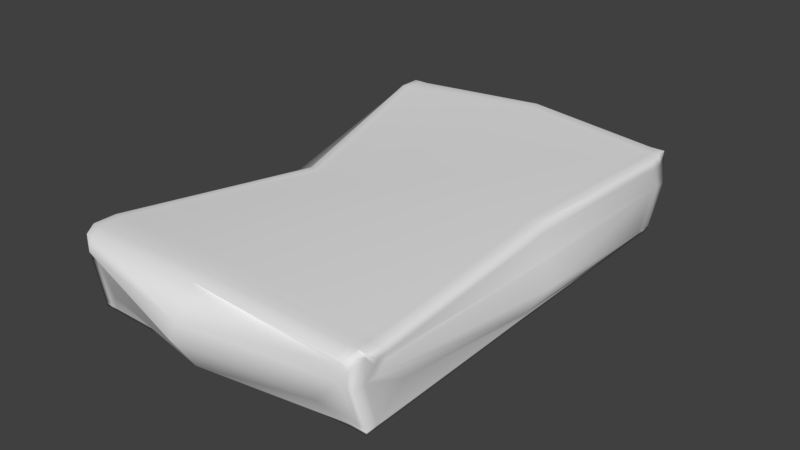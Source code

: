 # Source: Pillow.blend  (saved by Blender 2.78.0; exported with 4.5.12 LTS)
import bpy
from mathutils import Matrix  # noqa: F401  (used for matrix-valued properties, if any)

bpy.ops.wm.read_factory_settings(use_empty=True)
scene = bpy.context.scene
scene.name = 'Scene'

# ---- collections
col_collection_1 = bpy.data.collections.new('Collection 1'); scene.collection.children.link(col_collection_1)

# ---- materials (node trees are filled in below, after node groups)
mat_pillowtex = bpy.data.materials.new('PillowTex')
mat_pillowtex.alpha_threshold = 0.0
mat_pillowtex.use_transparent_shadow = False
mat_pillowtex.roughness = 0.5

# ---- material node trees

# ---- world
world_world = bpy.data.worlds.new('World'); scene.world = world_world
world_world.color = (0.05088, 0.05088, 0.05088)
world_world.use_sun_shadow = False
world_world.sun_shadow_jitter_overblur = 0.0
world_world.cycles.sampling_method = 'MANUAL'

# ---- meshes
me_cube_001 = bpy.data.meshes.new('Cube.001')
me_cube_001.from_pydata([(-91.91, -100.0, -92.01), (-93.41, -100.0, 82.03), (-94.31, 100.0, -93.01), (-100.0, 94.21, 89.02), (100.0, -94.81, -100.0), (100.0, -94.81, 59.07), (100.0, 90.02, -93.01), (100.0, 97.21, 79.04), (-94.31, 95.0, -93.01), (-100.0, 89.21, 89.02), (100.0, 85.02, -93.01), (100.0, 92.21, 79.04), (-91.91, -95.0, -92.01), (100.0, -89.81, 59.07), (-93.41, -95.0, 82.03), (100.0, -89.81, -100.0), (95.0, 90.02, -93.01), (95.0, 97.21, 79.04), (95.0, -94.81, -100.0), (95.0, -94.81, 59.07), (95.0, 92.21, 79.04), (95.0, 85.02, -93.01), (95.0, -89.81, 59.07), (95.0, -89.81, -100.0), (-89.31, 100.0, -93.01), (-88.41, -100.0, 82.03), (-89.31, 95.0, -93.01), (-86.91, -95.0, -92.01), (-95.0, 94.21, 89.02), (-86.91, -100.0, -92.01), (-95.0, 89.21, 89.02), (-88.41, -95.0, 82.03), (-90.0, 94.21, 89.02), (-81.91, -100.0, -92.01), (-90.0, 89.21, 89.02), (-83.41, -95.0, 82.03), (-84.31, 100.0, -93.01), (-83.41, -100.0, 82.03), (-84.31, 95.0, -93.01), (-81.91, -95.0, -92.01), (-100.0, 84.21, 89.02), (100.0, 80.02, -93.01), (-94.31, 90.0, -93.01), (100.0, 87.21, 79.04), (95.0, 80.02, -93.01), (95.0, 87.21, 79.04), (-89.31, 90.0, -93.01), (-95.0, 84.21, 89.02), (-90.0, 84.21, 89.02), (-84.31, 90.0, -93.01), (90.0, 97.21, 79.04), (90.0, -94.81, -100.0), (90.0, 92.21, 79.04), (90.0, -89.81, 59.07), (90.0, 90.02, -93.01), (90.0, -94.81, 59.07), (90.0, 85.02, -93.01), (90.0, -89.81, -100.0), (90.0, 87.21, 79.04), (90.0, 80.02, -93.01), (-91.91, -90.0, -92.01), (100.0, -84.81, 59.07), (95.0, -84.81, -100.0), (95.0, -84.81, 59.07), (-86.91, -90.0, -92.01), (-88.41, -90.0, 82.03), (-83.41, -90.0, 82.03), (-81.91, -90.0, -92.01), (-93.41, -90.0, 82.03), (100.0, -84.81, -100.0), (90.0, -84.81, 59.07), (90.0, -84.81, -100.0), (-93.41, -100.0, 77.03), (-100.0, 94.21, 84.02), (100.0, 97.21, 74.04), (100.0, -94.81, 54.07), (101.8, 92.21, 58.22), (-102.3, 89.21, 80.14), (-95.76, -95.0, 73.16), (101.8, -89.81, 38.25), (95.0, -100.5, 54.07), (95.0, 99.12, 59.22), (-95.0, 96.12, 69.2), (-88.41, -105.7, 77.03), (-83.41, -105.7, 77.03), (-90.0, 96.12, 69.2), (101.8, 87.21, 58.22), (-102.3, 84.21, 80.14), (90.0, -100.5, 54.07), (90.0, 99.12, 59.22), (-95.76, -90.0, 73.16), (101.8, -84.81, 38.25), (-100.0, 94.21, 79.02), (100.0, 97.21, 69.04), (100.0, -94.81, 49.07), (99.84, 92.21, 41.82), (-103.1, 89.21, 71.1), (-96.47, -95.0, 64.11), (99.84, -89.81, 21.86), (95.0, -99.17, 26.46), (95.0, 101.3, 30.53), (-95.0, 98.26, 40.51), (-88.41, -105.7, 49.42), (-83.41, -107.8, 49.42), (-90.0, 98.26, 40.51), (99.84, 87.21, 41.82), (-103.1, 84.21, 71.1), (90.0, -97.8, 26.46), (90.0, 101.3, 30.53), (-96.47, -90.0, 64.11), (99.84, -84.81, 21.86), (-93.41, -100.0, 72.03), (-94.31, 100.0, -88.01), (100.0, 90.02, -88.01), (100.0, -94.81, -95.0), (100.0, 85.02, -88.01), (-94.31, 95.0, -88.01), (-91.91, -95.0, -87.01), (100.0, -89.81, -95.0), (95.0, -94.81, -95.0), (95.0, 92.59, -75.73), (-89.31, 102.6, -75.73), (-86.91, -100.0, -87.01), (-81.91, -100.0, -87.01), (-84.31, 102.6, -75.73), (100.0, 80.02, -88.01), (-94.31, 90.0, -88.01), (90.0, -94.81, -95.0), (90.0, 92.59, -75.73), (-91.91, -90.0, -87.01), (100.0, -84.81, -95.0), (-91.91, -100.0, -87.01), (-91.91, -100.0, -82.01), (-94.31, 100.0, -83.01), (100.0, 90.02, -83.01), (100.0, -94.81, -90.0), (100.0, 85.02, -83.01), (-94.31, 95.0, -83.01), (-91.91, -95.0, -82.01), (100.0, -89.81, -90.0), (95.0, -94.81, -90.0), (95.0, 93.8, -46.88), (-89.31, 103.8, -46.88), (-86.91, -100.0, -82.01), (-73.42, -104.1, -41.74), (-84.31, 103.8, -46.88), (109.7, 67.92, -51.06), (-94.31, 90.0, -83.01), (72.23, -98.93, -62.12), (90.0, 93.8, -46.88), (-91.91, -90.0, -82.01), (100.0, -74.96, -40.52), (-2.126, 92.37, -100.0), (7.629e-06, -100.0, 89.02), (-2.126, 87.37, -100.0), (3.893, -95.0, -96.01), (-2.126, 82.37, -100.0), (0.0, 100.0, 100.0), (3.893, -100.0, -96.01), (0.0, 95.0, 100.0), (0.0, -95.0, 89.02), (0.0, 90.0, 100.0), (3.893, -90.0, -96.01), (0.0, -90.0, 89.02), (0.0, 101.9, 80.18), (7.629e-06, -105.7, 84.02), (7.629e-06, -115.0, 28.41), (0.0, 104.1, 51.49), (-2.126, 94.94, -82.71), (3.893, -100.0, -91.01), (-2.126, 96.15, -53.86), (3.893, -110.1, -65.63), (-100.0, -100.0, 2.289e-05), (-100.0, 100.0, 1.526e-05), (100.0, 100.0, 1.526e-05), (100.0, -100.0, 1.526e-05), (100.0, 95.0, 1.526e-05), (-100.0, 95.0, 1.526e-05), (-100.0, -95.0, 1.526e-05), (100.0, -95.0, 1.526e-05), (95.0, -100.0, 1.526e-05), (95.0, 100.0, 1.526e-05), (-95.0, 100.0, 1.526e-05), (-95.0, -100.0, 1.526e-05), (-90.0, -100.0, 1.526e-05), (-90.0, 100.0, 1.526e-05), (100.0, 90.0, 1.526e-05), (-100.0, 90.0, 1.526e-05), (90.0, -100.0, 1.526e-05), (90.0, 100.0, 1.526e-05), (-100.0, -90.0, 1.526e-05), (100.0, -90.0, 1.526e-05), (-10.11, 109.9, 1.526e-05), (7.629e-06, -117.9, 1.526e-05), (-75.52, 2.508, 35.82), (100.0, -4.592, -95.01), (-100.0, 0.0, -100.0), (100.0, 0.0, 100.0), (95.0, -4.592, -95.01), (95.0, 0.0, 100.0), (-95.0, 0.0, -100.0), (-70.52, 2.508, 35.82), (-65.52, 2.508, 35.82), (-90.0, 0.0, -100.0), (90.0, 0.0, 100.0), (90.0, -4.592, -95.01), (104.0, 0.0, 79.18), (-77.86, 2.508, 26.95), (-86.91, 2.508, 17.9), (106.8, 0.0, 28.14), (100.0, -4.592, -90.01), (-100.0, 0.0, -95.0), (100.0, -4.592, -85.01), (-100.0, 0.0, -90.0), (0.0, 0.0, 81.54), (7.629e-06, 0.0, -100.0), (117.9, -7.206, 1.526e-05), (-96.92, 2.708, -15.51)], [], [(77, 9, 3, 73), (81, 17, 7, 74), (79, 13, 5, 75), (83, 25, 1, 72), (23, 15, 4, 18), (31, 14, 1, 25), (28, 3, 9, 30), (16, 6, 10, 21), (74, 7, 11, 76), (87, 40, 9, 77), (72, 1, 14, 78), (65, 68, 14, 31), (62, 69, 15, 23), (91, 61, 13, 79), (71, 62, 23, 57), (61, 63, 22, 13), (54, 16, 21, 56), (7, 17, 20, 11), (13, 22, 19, 5), (57, 23, 18, 51), (75, 5, 19, 80), (89, 50, 17, 81), (73, 3, 28, 82), (12, 27, 29, 0), (2, 24, 26, 8), (60, 64, 27, 12), (66, 65, 31, 35), (32, 28, 30, 34), (35, 31, 25, 37), (84, 37, 25, 83), (165, 153, 37, 84), (160, 35, 37, 153), (157, 32, 34, 159), (163, 66, 35, 160), (82, 28, 32, 85), (27, 39, 33, 29), (24, 36, 38, 26), (64, 67, 39, 27), (26, 38, 49, 46), (159, 34, 48, 161), (34, 30, 47, 48), (8, 26, 46, 42), (11, 20, 45, 43), (56, 21, 44, 59), (76, 11, 43, 86), (21, 10, 41, 44), (30, 9, 40, 47), (207, 194, 40, 87), (154, 56, 59, 156), (20, 52, 58, 45), (63, 70, 53, 22), (17, 50, 52, 20), (22, 53, 55, 19), (80, 19, 55, 88), (164, 157, 50, 89), (155, 57, 51, 158), (152, 54, 56, 154), (162, 71, 57, 155), (215, 205, 71, 162), (199, 204, 70, 63), (78, 14, 68, 90), (200, 203, 67, 64), (214, 202, 66, 163), (202, 201, 65, 66), (196, 200, 64, 60), (197, 199, 63, 61), (205, 198, 62, 71), (206, 197, 61, 91), (198, 195, 69, 62), (201, 194, 68, 65), (209, 206, 91, 110), (97, 78, 90, 109), (167, 164, 89, 108), (99, 80, 88, 107), (208, 207, 87, 106), (95, 76, 86, 105), (101, 82, 85, 104), (166, 165, 84, 103), (103, 84, 83, 102), (92, 73, 82, 101), (108, 89, 81, 100), (94, 75, 80, 99), (110, 91, 79, 98), (111, 72, 78, 97), (106, 87, 77, 96), (93, 74, 76, 95), (102, 83, 72, 111), (98, 79, 75, 94), (100, 81, 74, 93), (96, 77, 73, 92), (177, 96, 92, 173), (181, 100, 93, 174), (179, 98, 94, 175), (183, 102, 111, 172), (174, 93, 95, 176), (187, 106, 96, 177), (172, 111, 97, 178), (191, 110, 98, 179), (175, 94, 99, 180), (189, 108, 100, 181), (173, 92, 101, 182), (184, 103, 102, 183), (193, 166, 103, 184), (182, 101, 104, 185), (176, 95, 105, 186), (217, 208, 106, 187), (180, 99, 107, 188), (192, 167, 108, 189), (178, 97, 109, 190), (216, 209, 110, 191), (195, 210, 130, 69), (12, 117, 129, 60), (152, 168, 128, 54), (18, 119, 127, 51), (196, 211, 126, 42), (10, 115, 125, 41), (24, 121, 124, 36), (158, 169, 123, 33), (33, 123, 122, 29), (2, 112, 121, 24), (54, 128, 120, 16), (4, 114, 119, 18), (69, 130, 118, 15), (0, 131, 117, 12), (42, 126, 116, 8), (6, 113, 115, 10), (29, 122, 131, 0), (15, 118, 114, 4), (16, 120, 113, 6), (8, 116, 112, 2), (210, 212, 151, 130), (117, 138, 150, 129), (168, 170, 149, 128), (119, 140, 148, 127), (211, 213, 147, 126), (115, 136, 146, 125), (121, 142, 145, 124), (169, 171, 144, 123), (123, 144, 143, 122), (112, 133, 142, 121), (128, 149, 141, 120), (114, 135, 140, 119), (130, 151, 139, 118), (131, 132, 138, 117), (126, 147, 137, 116), (113, 134, 136, 115), (122, 143, 132, 131), (118, 139, 135, 114), (120, 141, 134, 113), (116, 137, 133, 112), (127, 148, 171, 169), (124, 145, 170, 168), (51, 127, 169, 158), (36, 124, 168, 152), (185, 104, 167, 192), (188, 107, 166, 193), (107, 88, 165, 166), (104, 85, 164, 167), (204, 214, 163, 70), (203, 215, 162, 67), (67, 162, 155, 39), (36, 152, 154, 38), (39, 155, 158, 33), (85, 32, 157, 164), (38, 154, 156, 49), (52, 159, 161, 58), (70, 163, 160, 53), (50, 157, 159, 52), (53, 160, 153, 55), (88, 55, 153, 165), (148, 188, 193, 171), (145, 185, 192, 170), (212, 216, 191, 151), (138, 178, 190, 150), (170, 192, 189, 149), (140, 180, 188, 148), (213, 217, 187, 147), (136, 176, 186, 146), (142, 182, 185, 145), (171, 193, 184, 144), (144, 184, 183, 143), (133, 173, 182, 142), (149, 189, 181, 141), (135, 175, 180, 140), (151, 191, 179, 139), (132, 172, 178, 138), (147, 187, 177, 137), (134, 174, 176, 136), (143, 183, 172, 132), (139, 179, 175, 135), (141, 181, 174, 134), (137, 177, 173, 133), (150, 190, 217, 213), (146, 186, 216, 212), (49, 156, 215, 203), (58, 161, 214, 204), (129, 150, 213, 211), (125, 146, 212, 210), (60, 129, 211, 196), (41, 125, 210, 195), (186, 105, 209, 216), (190, 109, 208, 217), (109, 90, 207, 208), (105, 86, 206, 209), (47, 40, 194, 201), (44, 41, 195, 198), (86, 43, 197, 206), (59, 44, 198, 205), (43, 45, 199, 197), (42, 46, 200, 196), (48, 47, 201, 202), (161, 48, 202, 214), (46, 49, 203, 200), (45, 58, 204, 199), (156, 59, 205, 215), (90, 68, 194, 207)])
me_cube_001.polygons.foreach_set('use_smooth', [True] * 216)
_uv = me_cube_001.uv_layers.new(name='UVMap')
_uv.uv.foreach_set('vector', [0.1535, 0.9806, 0.1685, 0.9813, 0.1682, 0.9937, 0.1598, 0.9933, 0.7348, 0.5085, 0.7018, 0.5085, 0.7018, 0.4961, 0.7102, 0.4961, 0.6031, 0.5224, 0.5684, 0.5224, 0.5684, 0.51, 0.5767, 0.51, 0.3198, 0.4954, 0.328, 0.4958, 0.328, 0.5081, 0.3196, 0.5081, 0.325, 0.4702, 0.3333, 0.4702, 0.3333, 0.4825, 0.325, 0.4825, 0.6578, 0.02299, 0.6577, 0.01061, 0.6659, 0.01045, 0.666, 0.02283, 0.3436, 0.01272, 0.3435, 0.0003346, 0.3517, 0.0001673, 0.3518, 0.01255, 0.3249, 0.02471, 0.3333, 0.02471, 0.3333, 0.0371, 0.3249, 0.0371, 0.5434, 0.9856, 0.5351, 0.9856, 0.5351, 0.9732, 0.5698, 0.9731, 0.1538, 0.9682, 0.1688, 0.969, 0.1685, 0.9813, 0.1535, 0.9806, 0.1604, 0.5119, 0.1688, 0.5123, 0.1685, 0.5247, 0.1535, 0.5239, 0.6495, 0.02316, 0.6494, 0.01078, 0.6577, 0.01061, 0.6578, 0.02299, 0.325, 0.4578, 0.3333, 0.4578, 0.3333, 0.4702, 0.325, 0.4702, 0.6031, 0.5347, 0.5684, 0.5348, 0.5684, 0.5224, 0.6031, 0.5224, 0.3167, 0.4578, 0.325, 0.4578, 0.325, 0.4702, 0.3167, 0.4702, 0.6495, 0.4908, 0.6494, 0.4785, 0.6577, 0.4783, 0.6577, 0.4907, 0.3166, 0.02471, 0.3249, 0.02471, 0.3249, 0.0371, 0.3166, 0.0371, 0.3444, 0.4961, 0.3443, 0.4837, 0.3526, 0.4835, 0.3527, 0.4959, 0.6577, 0.4907, 0.6577, 0.4783, 0.6659, 0.4781, 0.666, 0.4905, 0.3167, 0.4702, 0.325, 0.4702, 0.325, 0.4825, 0.3167, 0.4825, 0.328, 0.5081, 0.328, 0.5205, 0.3196, 0.5205, 0.3199, 0.5084, 0.7348, 0.5209, 0.7018, 0.5209, 0.7018, 0.5085, 0.7348, 0.5085, 0.6936, 0.9915, 0.6852, 0.9915, 0.6852, 0.9791, 0.7182, 0.9791, 0.0134, 0.4829, 0.02174, 0.4829, 0.02174, 0.4953, 0.0134, 0.4953, 0.00942, 4.724e-07, 0.01775, 2.079e-07, 0.01775, 0.01238, 0.00942, 0.01238, 0.0134, 0.4706, 0.02174, 0.4706, 0.02174, 0.4829, 0.0134, 0.4829, 0.6496, 0.03554, 0.6495, 0.02316, 0.6578, 0.02299, 0.6578, 0.03538, 0.3436, 0.0251, 0.3436, 0.01272, 0.3518, 0.01255, 0.3519, 0.02493, 0.6578, 0.03538, 0.6578, 0.02299, 0.666, 0.02283, 0.6661, 0.03521, 0.309, 0.9383, 0.3195, 0.9383, 0.3196, 0.9507, 0.3091, 0.9507, 0.309, 0.732, 0.3194, 0.7321, 0.3195, 0.9383, 0.309, 0.9383, 0.6578, 0.2416, 0.6578, 0.03538, 0.6661, 0.03521, 0.6661, 0.2415, 0.3333, 0.2477, 0.3436, 0.0251, 0.3519, 0.02493, 0.3416, 0.2475, 0.6496, 0.2418, 0.6496, 0.03554, 0.6578, 0.03538, 0.6578, 0.2416, 0.7182, 0.9791, 0.6852, 0.9791, 0.6852, 0.9667, 0.7182, 0.9667, 0.02174, 0.4829, 0.03007, 0.4829, 0.03007, 0.4953, 0.02174, 0.4953, 0.01775, 2.079e-07, 0.02609, 0.0, 0.02609, 0.01238, 0.01775, 0.01238, 0.02174, 0.4706, 0.03007, 0.4706, 0.03007, 0.4829, 0.02174, 0.4829, 0.01775, 0.01238, 0.02609, 0.01238, 0.02609, 0.02477, 0.01775, 0.02477, 0.3416, 0.2475, 0.3519, 0.02493, 0.3602, 0.02476, 0.3498, 0.2473, 0.3519, 0.02493, 0.3518, 0.01255, 0.3601, 0.01238, 0.3602, 0.02476, 0.00942, 0.01238, 0.01775, 0.01238, 0.01775, 0.02477, 0.00942, 0.02477, 0.3527, 0.4959, 0.3526, 0.4835, 0.3608, 0.4834, 0.3609, 0.4958, 0.3166, 0.0371, 0.3249, 0.0371, 0.3249, 0.04948, 0.3166, 0.04948, 0.5698, 0.9731, 0.5351, 0.9732, 0.5351, 0.9608, 0.5698, 0.9608, 0.3249, 0.0371, 0.3333, 0.0371, 0.3333, 0.04948, 0.3249, 0.04948, 0.3518, 0.01255, 0.3517, 0.0001673, 0.36, 0.0, 0.3601, 0.01238, 0.07205, 0.761, 0.08699, 0.7618, 0.1688, 0.969, 0.1538, 0.9682, 0.1631, 0.03135, 0.3166, 0.0371, 0.3166, 0.04948, 0.1631, 0.04373, 0.3526, 0.4835, 0.3525, 0.4712, 0.3608, 0.471, 0.3608, 0.4834, 0.6494, 0.4785, 0.6493, 0.4661, 0.6576, 0.4659, 0.6577, 0.4783, 0.3443, 0.4837, 0.3442, 0.4713, 0.3525, 0.4712, 0.3526, 0.4835, 0.6577, 0.4783, 0.6576, 0.4659, 0.6658, 0.4658, 0.6659, 0.4781, 0.309, 0.4954, 0.3195, 0.4954, 0.3196, 0.5078, 0.3091, 0.5077, 0.6998, 0.7438, 0.6668, 0.7438, 0.7018, 0.5209, 0.7348, 0.5209, 0.1731, 0.483, 0.3167, 0.4702, 0.3167, 0.4825, 0.1731, 0.4954, 0.1631, 0.01897, 0.3166, 0.02471, 0.3166, 0.0371, 0.1631, 0.03135, 0.1731, 0.4706, 0.3167, 0.4578, 0.3167, 0.4702, 0.1731, 0.483, 0.1667, 0.2477, 0.3166, 0.2591, 0.3167, 0.4578, 0.1731, 0.4706, 0.5003, 0.4796, 0.5002, 0.4672, 0.6493, 0.4661, 0.6494, 0.4785, 0.1535, 0.5239, 0.1685, 0.5247, 0.1682, 0.5371, 0.1532, 0.5363, 0.008333, 0.2477, 0.01667, 0.2477, 0.03007, 0.4706, 0.02174, 0.4706, 0.5026, 0.2451, 0.5073, 0.08491, 0.6496, 0.03554, 0.6496, 0.2418, 0.5073, 0.08491, 0.5072, 0.07253, 0.6495, 0.02316, 0.6496, 0.03554, 0.0, 0.2477, 0.008333, 0.2477, 0.02174, 0.4706, 0.0134, 0.4706, 0.5004, 0.4919, 0.5003, 0.4796, 0.6494, 0.4785, 0.6495, 0.4908, 0.3166, 0.2591, 0.3249, 0.2591, 0.325, 0.4578, 0.3167, 0.4578, 0.5349, 0.7447, 0.5002, 0.7448, 0.5684, 0.5348, 0.6031, 0.5347, 0.3249, 0.2591, 0.3333, 0.2591, 0.3333, 0.4578, 0.325, 0.4578, 0.5072, 0.07253, 0.5071, 0.06015, 0.6494, 0.01078, 0.6495, 0.02316, 0.6199, 0.7447, 0.5349, 0.7447, 0.6031, 0.5347, 0.6304, 0.5348, 0.1384, 0.5231, 0.1535, 0.5239, 0.1532, 0.5363, 0.1381, 0.5355, 0.7476, 0.7438, 0.6998, 0.7438, 0.7348, 0.5209, 0.7826, 0.5209, 0.2649, 0.9781, 0.2188, 0.9781, 0.2188, 0.9657, 0.2649, 0.9656, 0.05633, 0.7602, 0.07205, 0.761, 0.1538, 0.9682, 0.1387, 0.9674, 0.5971, 0.9732, 0.5698, 0.9731, 0.5698, 0.9608, 0.5971, 0.9608, 0.766, 0.9791, 0.7182, 0.9791, 0.7182, 0.9667, 0.766, 0.9667, 0.2611, 0.7439, 0.1688, 0.7432, 0.1804, 0.5367, 0.2264, 0.5369, 0.2264, 0.5369, 0.1804, 0.5367, 0.1804, 0.5243, 0.2264, 0.5244, 0.7019, 0.9915, 0.6936, 0.9915, 0.7182, 0.9791, 0.766, 0.9791, 0.7826, 0.5209, 0.7348, 0.5209, 0.7348, 0.5085, 0.7826, 0.5085, 0.5851, 0.51, 0.5767, 0.51, 0.5767, 0.4961, 0.6228, 0.4994, 0.6304, 0.5348, 0.6031, 0.5347, 0.6031, 0.5224, 0.6304, 0.5224, 0.1521, 0.5114, 0.1604, 0.5119, 0.1535, 0.5239, 0.1384, 0.5231, 0.1387, 0.9674, 0.1538, 0.9682, 0.1535, 0.9806, 0.1384, 0.9797, 0.5518, 0.9856, 0.5434, 0.9856, 0.5698, 0.9731, 0.5971, 0.9732, 0.1152, 0.4954, 0.1612, 0.4978, 0.1604, 0.5119, 0.1521, 0.5114, 0.6304, 0.5224, 0.6031, 0.5224, 0.5767, 0.51, 0.5851, 0.51, 0.7826, 0.5085, 0.7348, 0.5085, 0.7102, 0.4961, 0.7185, 0.4961, 0.1384, 0.9797, 0.1535, 0.9806, 0.1598, 0.9933, 0.1515, 0.9928, 0.01999, 0.9876, 0.1384, 0.9797, 0.1515, 0.9928, 0.01969, 1.0, 0.8335, 0.5085, 0.7826, 0.5085, 0.7185, 0.4961, 0.8335, 0.4961, 0.6668, 0.5096, 0.6304, 0.5224, 0.5851, 0.51, 0.6668, 0.4972, 0.309, 0.5077, 0.2264, 0.5244, 0.1889, 0.5116, 0.309, 0.4954, 0.6668, 0.9925, 0.5518, 0.9856, 0.5971, 0.9732, 0.6668, 0.9801, 0.02029, 0.9752, 0.1387, 0.9674, 0.1384, 0.9797, 0.01999, 0.9876, 0.03179, 0.505, 0.1521, 0.5114, 0.1384, 0.5231, 0.03148, 0.5174, 0.6668, 0.5219, 0.6304, 0.5348, 0.6304, 0.5224, 0.6668, 0.5096, 0.309, 0.9905, 0.2274, 0.9901, 0.2649, 0.9781, 0.309, 0.9782, 0.8335, 0.5209, 0.7826, 0.5209, 0.7826, 0.5085, 0.8335, 0.5085, 0.8335, 0.9914, 0.7019, 0.9915, 0.766, 0.9791, 0.8335, 0.9791, 0.309, 0.5201, 0.2264, 0.5369, 0.2264, 0.5244, 0.309, 0.5077, 0.3084, 0.7442, 0.2611, 0.7439, 0.2264, 0.5369, 0.309, 0.5201, 0.8335, 0.9791, 0.766, 0.9791, 0.766, 0.9667, 0.8335, 0.9667, 0.6668, 0.9801, 0.5971, 0.9732, 0.5971, 0.9608, 0.6668, 0.9677, 0.0, 0.7578, 0.05633, 0.7602, 0.1387, 0.9674, 0.02029, 0.9752, 0.309, 0.9782, 0.2649, 0.9781, 0.2649, 0.9656, 0.309, 0.9658, 0.8333, 0.7688, 0.7476, 0.7438, 0.7826, 0.5209, 0.8335, 0.5209, 0.03148, 0.5174, 0.1384, 0.5231, 0.1381, 0.5355, 0.03118, 0.5297, 0.6668, 0.7265, 0.6199, 0.7447, 0.6304, 0.5348, 0.6668, 0.5219, 0.8413, 0.2591, 0.8497, 0.2591, 0.8414, 0.4577, 0.833, 0.4577, 0.8474, 0.5085, 0.8557, 0.5085, 0.8557, 0.5209, 0.8474, 0.5209, 0.6661, 0.2424, 0.695, 0.2424, 0.7066, 0.4706, 0.6777, 0.4706, 0.3333, 0.5085, 0.3417, 0.5085, 0.3417, 0.5209, 0.3333, 0.5208, 0.8335, 0.7438, 0.8418, 0.7438, 0.8539, 0.9667, 0.8455, 0.9667, 0.8446, 0.03714, 0.853, 0.03713, 0.853, 0.04952, 0.8446, 0.04952, 0.6779, 0.0265, 0.7067, 0.0265, 0.7067, 0.03889, 0.6779, 0.03889, 0.3396, 0.7337, 0.348, 0.7338, 0.3541, 0.9463, 0.3458, 0.9462, 0.3458, 0.9462, 0.3541, 0.9463, 0.3541, 0.9586, 0.3458, 0.9586, 0.6779, 0.01412, 0.6862, 0.01412, 0.7067, 0.0265, 0.6779, 0.0265, 0.6777, 0.4706, 0.7066, 0.4706, 0.7066, 0.483, 0.6777, 0.483, 0.3334, 0.4961, 0.3417, 0.4961, 0.3417, 0.5085, 0.3333, 0.5085, 0.833, 0.4577, 0.8414, 0.4577, 0.8414, 0.4701, 0.833, 0.4701, 0.8474, 0.4961, 0.8557, 0.4961, 0.8557, 0.5085, 0.8474, 0.5085, 0.8455, 0.9667, 0.8539, 0.9667, 0.8539, 0.9791, 0.8455, 0.9791, 0.8446, 0.02475, 0.853, 0.02475, 0.853, 0.03713, 0.8446, 0.03714, 0.3458, 0.9586, 0.3541, 0.9586, 0.3541, 0.971, 0.3457, 0.971, 0.833, 0.4701, 0.8414, 0.4701, 0.8414, 0.4825, 0.833, 0.4825, 0.6777, 0.483, 0.7066, 0.483, 0.6861, 0.4953, 0.6777, 0.4953, 0.8455, 0.9791, 0.8539, 0.9791, 0.8539, 0.9915, 0.8455, 0.9915, 0.8497, 0.2591, 0.858, 0.2591, 0.9322, 0.4333, 0.8414, 0.4577, 0.8557, 0.5085, 0.864, 0.5085, 0.864, 0.5209, 0.8557, 0.5209, 0.695, 0.2424, 0.7431, 0.2424, 0.7547, 0.4706, 0.7066, 0.4706, 0.3417, 0.5085, 0.35, 0.5086, 0.3965, 0.5649, 0.3417, 0.5209, 0.8418, 0.7438, 0.8501, 0.7439, 0.8622, 0.9667, 0.8539, 0.9667, 0.853, 0.03713, 0.8613, 0.03713, 0.9146, 0.07971, 0.853, 0.04952, 0.7067, 0.0265, 0.7548, 0.0265, 0.7548, 0.03888, 0.7067, 0.03889, 0.348, 0.7338, 0.3906, 0.7333, 0.4297, 0.9254, 0.3541, 0.9463, 0.3541, 0.9463, 0.4297, 0.9254, 0.3624, 0.9587, 0.3541, 0.9586, 0.6862, 0.01412, 0.6945, 0.01412, 0.7548, 0.0265, 0.7067, 0.0265, 0.7066, 0.4706, 0.7547, 0.4706, 0.7547, 0.483, 0.7066, 0.483, 0.3417, 0.4961, 0.35, 0.4962, 0.35, 0.5086, 0.3417, 0.5085, 0.8414, 0.4577, 0.9322, 0.4333, 0.8497, 0.4701, 0.8414, 0.4701, 0.8557, 0.4961, 0.864, 0.4961, 0.864, 0.5085, 0.8557, 0.5085, 0.8539, 0.9667, 0.8622, 0.9667, 0.8622, 0.9791, 0.8539, 0.9791, 0.853, 0.02475, 0.8613, 0.02475, 0.8613, 0.03713, 0.853, 0.03713, 0.3541, 0.9586, 0.3624, 0.9587, 0.3624, 0.9711, 0.3541, 0.971, 0.8414, 0.4701, 0.8497, 0.4701, 0.8497, 0.4825, 0.8414, 0.4825, 0.7066, 0.483, 0.7547, 0.483, 0.6944, 0.4953, 0.6861, 0.4953, 0.8539, 0.9791, 0.8622, 0.9791, 0.8622, 0.9915, 0.8539, 0.9915, 0.3417, 0.5209, 0.3965, 0.5649, 0.3906, 0.7333, 0.348, 0.7338, 0.7067, 0.03889, 0.7548, 0.03888, 0.7431, 0.2424, 0.695, 0.2424, 0.3333, 0.5208, 0.3417, 0.5209, 0.348, 0.7338, 0.3396, 0.7337, 0.6779, 0.03889, 0.7067, 0.03889, 0.695, 0.2424, 0.6661, 0.2424, 0.8335, 0.9667, 0.766, 0.9667, 0.7476, 0.7438, 0.8333, 0.7688, 0.309, 0.9658, 0.2649, 0.9656, 0.2611, 0.7439, 0.3084, 0.7442, 0.2649, 0.9656, 0.2188, 0.9657, 0.1688, 0.7432, 0.2611, 0.7439, 0.766, 0.9667, 0.7182, 0.9667, 0.6998, 0.7438, 0.7476, 0.7438, 0.5002, 0.4672, 0.5026, 0.2451, 0.6496, 0.2418, 0.6493, 0.4661, 0.01667, 0.2477, 0.1667, 0.2477, 0.1731, 0.4706, 0.03007, 0.4706, 0.03007, 0.4706, 0.1731, 0.4706, 0.1731, 0.483, 0.03007, 0.4829, 0.02609, 0.0, 0.1631, 0.01897, 0.1631, 0.03135, 0.02609, 0.01238, 0.03007, 0.4829, 0.1731, 0.483, 0.1731, 0.4954, 0.03007, 0.4953, 0.7182, 0.9667, 0.6852, 0.9667, 0.6668, 0.7438, 0.6998, 0.7438, 0.02609, 0.01238, 0.1631, 0.03135, 0.1631, 0.04373, 0.02609, 0.02477, 0.3525, 0.4712, 0.3416, 0.2475, 0.3498, 0.2473, 0.3608, 0.471, 0.6493, 0.4661, 0.6496, 0.2418, 0.6578, 0.2416, 0.6576, 0.4659, 0.3442, 0.4713, 0.3333, 0.2477, 0.3416, 0.2475, 0.3525, 0.4712, 0.6576, 0.4659, 0.6578, 0.2416, 0.6661, 0.2415, 0.6658, 0.4658, 0.3091, 0.5077, 0.3196, 0.5078, 0.3194, 0.7321, 0.309, 0.732, 0.3965, 0.5649, 0.5001, 0.5215, 0.5002, 0.7431, 0.3906, 0.7333, 0.7548, 0.03888, 0.8329, 0.02477, 0.833, 0.2227, 0.7431, 0.2424, 0.858, 0.2591, 0.9997, 0.266, 0.9997, 0.4706, 0.9322, 0.4333, 0.864, 0.5085, 1.0, 0.5086, 1.0, 0.521, 0.864, 0.5209, 0.7431, 0.2424, 0.833, 0.2227, 0.8329, 0.4706, 0.7547, 0.4706, 0.35, 0.5086, 0.5002, 0.5091, 0.5001, 0.5215, 0.3965, 0.5649, 0.8501, 0.7439, 0.9744, 0.7506, 1.0, 0.9668, 0.8622, 0.9667, 0.8613, 0.03713, 0.9997, 0.01238, 0.9997, 0.02477, 0.9146, 0.07971, 0.7548, 0.0265, 0.8329, 0.01238, 0.8329, 0.02477, 0.7548, 0.03888, 0.3906, 0.7333, 0.5002, 0.7431, 0.4991, 0.9672, 0.4297, 0.9254, 0.4297, 0.9254, 0.4991, 0.9672, 0.499, 0.9795, 0.3624, 0.9587, 0.6945, 0.01412, 0.8329, 0.0, 0.8329, 0.01238, 0.7548, 0.0265, 0.7547, 0.4706, 0.8329, 0.4706, 0.8329, 0.483, 0.7547, 0.483, 0.35, 0.4962, 0.5002, 0.4968, 0.5002, 0.5091, 0.35, 0.5086, 0.9322, 0.4333, 0.9997, 0.4706, 0.9997, 0.4829, 0.8497, 0.4701, 0.864, 0.4961, 1.0, 0.4962, 1.0, 0.5086, 0.864, 0.5085, 0.8622, 0.9667, 1.0, 0.9668, 1.0, 0.9792, 0.8622, 0.9791, 0.8613, 0.02475, 0.9997, 0.0, 0.9997, 0.01238, 0.8613, 0.03713, 0.3624, 0.9587, 0.499, 0.9795, 0.499, 0.9919, 0.3624, 0.9711, 0.8497, 0.4701, 0.9997, 0.4829, 0.9997, 0.4953, 0.8497, 0.4825, 0.7547, 0.483, 0.8329, 0.483, 0.8329, 0.4953, 0.6944, 0.4953, 0.8622, 0.9791, 1.0, 0.9792, 1.0, 0.9916, 0.8622, 0.9915, 0.864, 0.5209, 1.0, 0.521, 0.9744, 0.7506, 0.8501, 0.7439, 0.9146, 0.07971, 0.9997, 0.02477, 0.9997, 0.266, 0.858, 0.2591, 0.02609, 0.02477, 0.1631, 0.04373, 0.1667, 0.2477, 0.01667, 0.2477, 0.3608, 0.471, 0.3498, 0.2473, 0.5026, 0.2451, 0.5002, 0.4672, 0.8557, 0.5209, 0.864, 0.5209, 0.8501, 0.7439, 0.8418, 0.7438, 0.853, 0.04952, 0.9146, 0.07971, 0.858, 0.2591, 0.8497, 0.2591, 0.8474, 0.5209, 0.8557, 0.5209, 0.8418, 0.7438, 0.8335, 0.7438, 0.8446, 0.04952, 0.853, 0.04952, 0.8497, 0.2591, 0.8413, 0.2591, 0.6668, 0.9677, 0.5971, 0.9608, 0.6199, 0.7447, 0.6668, 0.7265, 0.03118, 0.5297, 0.1381, 0.5355, 0.05633, 0.7602, 0.0, 0.7578, 0.1381, 0.5355, 0.1532, 0.5363, 0.07205, 0.761, 0.05633, 0.7602, 0.5971, 0.9608, 0.5698, 0.9608, 0.5349, 0.7447, 0.6199, 0.7447, 0.3601, 0.01238, 0.36, 0.0, 0.5071, 0.06015, 0.5072, 0.07253, 0.3249, 0.04948, 0.3333, 0.04948, 0.3333, 0.2591, 0.3249, 0.2591, 0.5698, 0.9608, 0.5351, 0.9608, 0.5002, 0.7448, 0.5349, 0.7447, 0.3166, 0.04948, 0.3249, 0.04948, 0.3249, 0.2591, 0.3166, 0.2591, 0.3609, 0.4958, 0.3608, 0.4834, 0.5003, 0.4796, 0.5004, 0.4919, 0.00942, 0.02477, 0.01775, 0.02477, 0.008333, 0.2477, 0.0, 0.2477, 0.3602, 0.02476, 0.3601, 0.01238, 0.5072, 0.07253, 0.5073, 0.08491, 0.3498, 0.2473, 0.3602, 0.02476, 0.5073, 0.08491, 0.5026, 0.2451, 0.01775, 0.02477, 0.02609, 0.02477, 0.01667, 0.2477, 0.008333, 0.2477, 0.3608, 0.4834, 0.3608, 0.471, 0.5002, 0.4672, 0.5003, 0.4796, 0.1631, 0.04373, 0.3166, 0.04948, 0.3166, 0.2591, 0.1667, 0.2477, 0.1532, 0.5363, 0.1682, 0.5371, 0.08699, 0.7618, 0.07205, 0.761])
me_cube_001.materials.append(mat_pillowtex)
me_cube_001.use_remesh_preserve_volume = False
me_cube_001.use_remesh_preserve_attributes = False
me_cube_001.use_mirror_vertex_groups = False
me_cube_001.update()

# ---- objects
ob_pillow = bpy.data.objects.new('Pillow', me_cube_001)

# ---- transforms, parenting, visibility, modifiers, constraints
ob_pillow.location = (0.0, 0.0, 7.9)
ob_pillow.scale = (0.25, 0.375, 0.075)
ob_pillow.lineart.crease_threshold = 0.0

# ---- collection membership
col_collection_1.objects.link(ob_pillow)

# ---- scene / render settings (as saved in the file)
scene.frame_start = 1; scene.frame_end = 250; scene.frame_set(1)
scene.render.engine = 'BLENDER_EEVEE_NEXT'
scene.render.resolution_percentage = 50
scene.render.dither_intensity = 0.0
scene.cycles.use_denoising = False
scene.cycles.samples = 128
scene.cycles.sampling_pattern = 'TABULATED_SOBOL'
scene.cycles.light_sampling_threshold = 0.0
scene.cycles.use_adaptive_sampling = False
scene.cycles.use_light_tree = False
scene.cycles.blur_glossy = 0.0
scene.cycles.sample_clamp_indirect = 0.0
scene.view_settings.view_transform = 'Standard'
scene.unit_settings.scale_length = 0.01
bpy.context.view_layer.update()

# ---- added for rendering (the .blend has no active camera and no usable light): camera, sun
cam_auto = bpy.data.cameras.new('AutoCamera')
cam_auto.lens = 50.0
cam_auto.sensor_width = 36.0
cam_auto.clip_end = 1669.51
ob_auto_camera = bpy.data.objects.new('AutoCamera', cam_auto)
scene.collection.objects.link(ob_auto_camera)
ob_auto_camera.location = (96.9863, -115.655, 84.0034)
ob_auto_camera.rotation_euler = (1.09748, -7.21219e-08, 0.694738)
scene.camera = ob_auto_camera
light_auto_sun = bpy.data.lights.new('AutoSun', 'SUN')
light_auto_sun.energy = 3.0
light_auto_sun.angle = 0.0523599
ob_auto_sun = bpy.data.objects.new('AutoSun', light_auto_sun)
scene.collection.objects.link(ob_auto_sun)
ob_auto_sun.rotation_euler = (0.872665, 0.174533, 0.523599)
bpy.context.view_layer.update()
